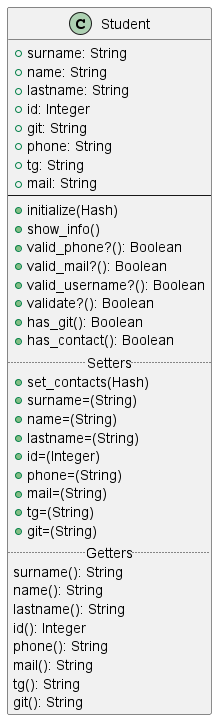

The diagram above was rendered by PlantUML. Its source (embedded in the PNG):
@startuml
    Class Student
    {
    +surname: String
    +name: String
    +lastname: String
    +id: Integer
    +git: String
    +phone: String
    +tg: String
    +mail: String
    --
    +initialize(Hash)
    +show_info()
    +valid_phone?(): Boolean
    +valid_mail?(): Boolean
    +valid_username?(): Boolean
    +validate?(): Boolean
    +has_git(): Boolean
    +has_contact(): Boolean
    .. Setters ..
    +set_contacts(Hash)
    +surname=(String)
    +name=(String)
    +lastname=(String)
    +id=(Integer)
    +phone=(String)
    +mail=(String)
    +tg=(String)
    +git=(String)
    .. Getters ..
    surname(): String
    name(): String
    lastname(): String
    id(): Integer
    phone(): String
    mail(): String
    tg(): String
    git(): String
    }

@enduml